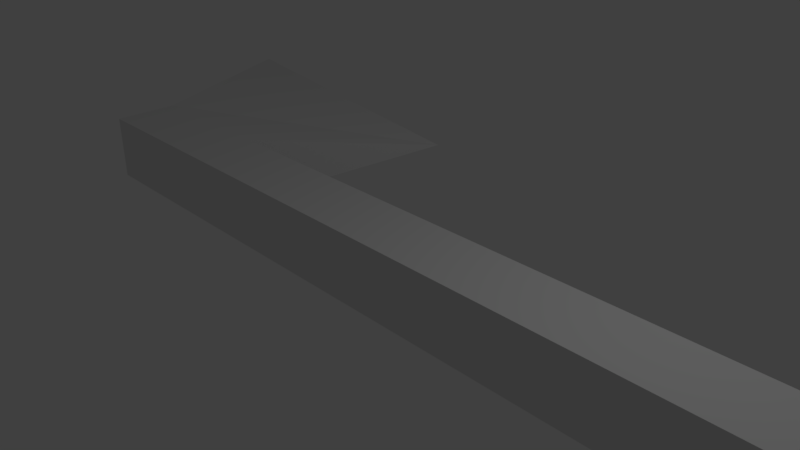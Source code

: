 # Source: uglyAxe2.blend  (saved by Blender 2.78.0; exported with 4.5.12 LTS)
import bpy
from mathutils import Matrix  # noqa: F401  (used for matrix-valued properties, if any)

bpy.ops.wm.read_factory_settings(use_empty=True)
scene = bpy.context.scene
scene.name = 'Scene'

# ---- collections
col_collection_1 = bpy.data.collections.new('Collection 1'); scene.collection.children.link(col_collection_1)

# ---- materials (node trees are filled in below, after node groups)
mat_material = bpy.data.materials.new('Material')
mat_material.alpha_threshold = 0.0
mat_material.use_transparent_shadow = False
mat_material.roughness = 0.5
mat_material.line_color = (0.0, 0.0, 0.0, 1.0)

# ---- material node trees

# ---- world
world_world = bpy.data.worlds.new('World'); scene.world = world_world
world_world.color = (0.05088, 0.05088, 0.05088)
world_world.use_sun_shadow = False
world_world.sun_shadow_jitter_overblur = 0.0
world_world.cycles.sampling_method = 'MANUAL'

# ---- cameras
cam_camera = bpy.data.cameras.new('Camera')
cam_camera.clip_end = 100.0
cam_camera.lens = 35.0
cam_camera.sensor_width = 32.0
cam_camera.sensor_height = 18.0
cam_camera.ortho_scale = 7.314
cam_camera.dof.focus_distance = 0.0
cam_camera.dof.aperture_fstop = 128.0

# ---- lights
light_lamp = bpy.data.lights.new('Lamp', 'POINT')
light_lamp.transmission_factor = 0.0
light_lamp.cutoff_distance = 30.0
light_lamp.energy = 100.0
light_lamp.shadow_buffer_clip_start = 1.001
light_lamp.shadow_soft_size = 0.1
light_lamp.shadow_maximum_resolution = 0.006
light_lamp.use_absolute_resolution = True

# ---- meshes
me_cube = bpy.data.meshes.new('Cube')
me_cube.from_pydata([(0.9776, 1.025, -5.782e-06), (0.9776, -0.9752, -5.782e-06), (-1.022, -0.9752, -5.782e-06), (-1.022, 1.025, -5.782e-06), (0.9776, 1.025, 2.0), (0.9776, -0.9752, 2.0), (-1.022, -0.9752, 2.0), (-1.022, 1.025, 2.0), (0.9776, 1.025, 2.458), (0.9776, -0.9752, 2.458), (-1.022, 1.025, 2.458), (-1.022, -0.9752, 2.458), (-0.02237, 6.828, 1.75), (0.9776, 6.828, 2.707), (-1.022, 6.828, 2.707), (-0.02237, 0.02478, 2.594)], [], [(0, 1, 2, 3), (6, 5, 9, 11), (0, 4, 5, 1), (1, 5, 6, 2), (2, 6, 7, 3), (4, 0, 3, 7), (11, 9, 15), (5, 4, 8, 9), (7, 6, 11, 10), (7, 10, 14, 12), (12, 14, 13), (10, 8, 13, 14), (4, 7, 12), (8, 4, 12, 13), (9, 8, 15), (10, 11, 15), (8, 10, 15)])
me_cube.materials.append(mat_material)
me_cube.use_remesh_preserve_volume = False
me_cube.use_remesh_preserve_attributes = False
me_cube.use_mirror_vertex_groups = False
me_cube.update()

# ---- objects
ob_cube = bpy.data.objects.new('Cube', me_cube)
ob_lamp = bpy.data.objects.new('Lamp', light_lamp)
ob_camera = bpy.data.objects.new('Camera', cam_camera)

# ---- transforms, parenting, visibility, modifiers, constraints
ob_cube.location = (6.64, 0.0, 0.0)
ob_cube.rotation_euler = (0.0, -1.571, 0.0)
ob_cube.scale = (0.5, 0.5, 5.0)
ob_cube.lock_rotations_4d = False
ob_cube.empty_display_type = 'ARROWS'
ob_cube.lineart.crease_threshold = 0.0
ob_lamp.location = (4.076, 1.005, 5.904)
ob_lamp.rotation_euler = (0.6503, 0.05522, 1.866)
ob_lamp.lock_rotations_4d = False
ob_lamp.empty_display_type = 'ARROWS'
ob_lamp.color = (0.0, 0.0, 0.0, 0.0)
ob_lamp.lineart.crease_threshold = 0.0
ob_camera.location = (7.481, -6.508, 5.344)
ob_camera.rotation_euler = (1.109, 0.0, 0.8149)
ob_camera.lock_rotations_4d = False
ob_camera.empty_display_type = 'ARROWS'
ob_camera.color = (0.0, 0.0, 0.0, 0.0)
ob_camera.display_type = 'WIRE'
ob_camera.lineart.crease_threshold = 0.0

# ---- collection membership
col_collection_1.objects.link(ob_cube)
col_collection_1.objects.link(ob_lamp)
col_collection_1.objects.link(ob_camera)

# ---- scene / render settings (as saved in the file)
scene.camera = ob_camera
scene.frame_start = 1; scene.frame_end = 250; scene.frame_set(246)
scene.render.engine = 'BLENDER_EEVEE_NEXT'
scene.render.resolution_percentage = 50
scene.render.dither_intensity = 0.0
scene.cycles.use_denoising = False
scene.cycles.samples = 128
scene.cycles.sampling_pattern = 'TABULATED_SOBOL'
scene.cycles.light_sampling_threshold = 0.0
scene.cycles.use_adaptive_sampling = False
scene.cycles.use_light_tree = False
scene.cycles.blur_glossy = 0.0
scene.cycles.sample_clamp_indirect = 0.0
scene.view_settings.view_transform = 'Standard'
bpy.context.view_layer.update()

